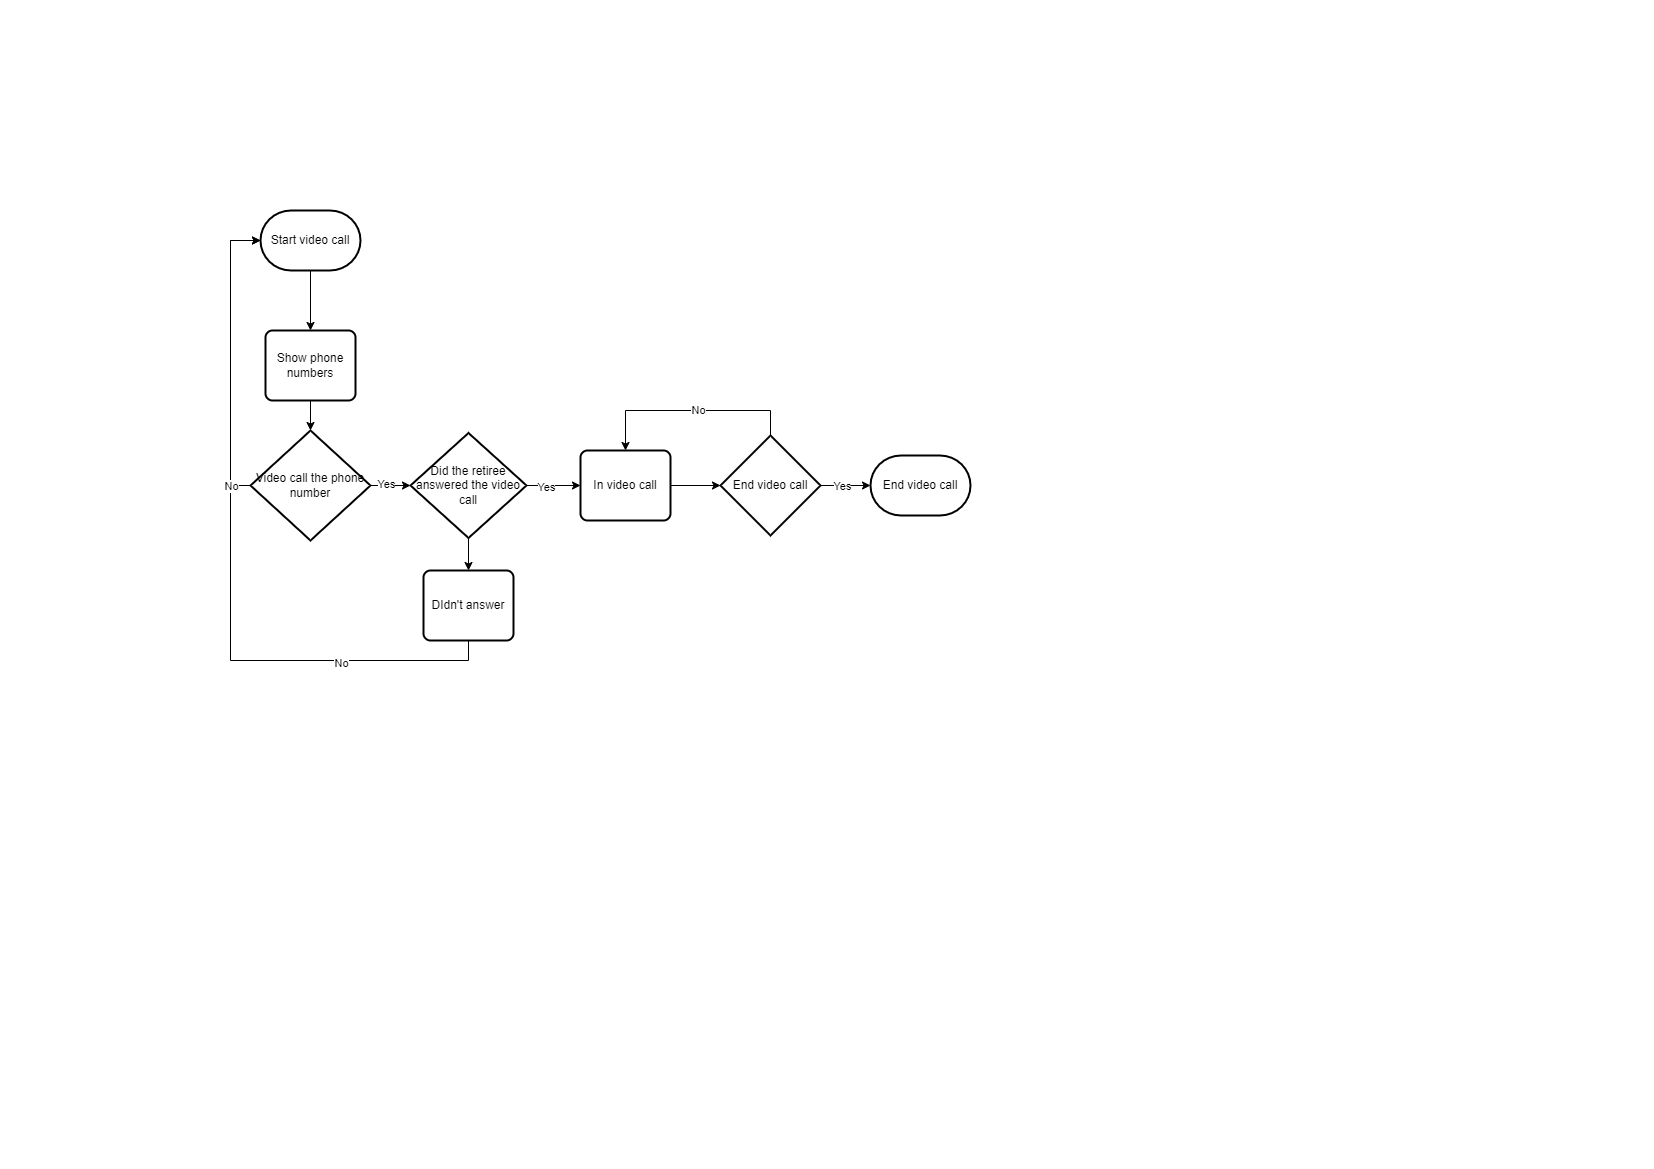

The diagram above was exported from draw.io. Its source (the exported page's mxGraphModel, read from the mxfile embedded in the PNG):
<mxGraphModel dx="1050" dy="542" grid="1" gridSize="10" guides="1" tooltips="1" connect="1" arrows="1" fold="1" page="1" pageScale="1" pageWidth="827" pageHeight="1169" math="0" shadow="0">
  <root>
    <mxCell id="0" />
    <mxCell id="1" parent="0" />
    <mxCell id="n0RxFPIjIuBN3HPp0AG4-13" style="edgeStyle=orthogonalEdgeStyle;rounded=0;orthogonalLoop=1;jettySize=auto;html=1;exitX=0.5;exitY=1;exitDx=0;exitDy=0;exitPerimeter=0;entryX=0.5;entryY=0;entryDx=0;entryDy=0;" edge="1" parent="1" source="n0RxFPIjIuBN3HPp0AG4-1" target="n0RxFPIjIuBN3HPp0AG4-3">
      <mxGeometry relative="1" as="geometry" />
    </mxCell>
    <mxCell id="n0RxFPIjIuBN3HPp0AG4-1" value="Start video call" style="strokeWidth=2;html=1;shape=mxgraph.flowchart.terminator;whiteSpace=wrap;" vertex="1" parent="1">
      <mxGeometry x="260" y="210" width="100" height="60" as="geometry" />
    </mxCell>
    <mxCell id="n0RxFPIjIuBN3HPp0AG4-3" value="Show phone numbers" style="rounded=1;whiteSpace=wrap;html=1;absoluteArcSize=1;arcSize=14;strokeWidth=2;" vertex="1" parent="1">
      <mxGeometry x="265" y="330" width="90" height="70" as="geometry" />
    </mxCell>
    <mxCell id="n0RxFPIjIuBN3HPp0AG4-30" style="edgeStyle=orthogonalEdgeStyle;rounded=0;orthogonalLoop=1;jettySize=auto;html=1;exitX=0.5;exitY=1;exitDx=0;exitDy=0;exitPerimeter=0;entryX=0.5;entryY=0;entryDx=0;entryDy=0;" edge="1" parent="1" source="n0RxFPIjIuBN3HPp0AG4-21" target="n0RxFPIjIuBN3HPp0AG4-29">
      <mxGeometry relative="1" as="geometry" />
    </mxCell>
    <mxCell id="n0RxFPIjIuBN3HPp0AG4-33" style="edgeStyle=orthogonalEdgeStyle;rounded=0;orthogonalLoop=1;jettySize=auto;html=1;exitX=1;exitY=0.5;exitDx=0;exitDy=0;exitPerimeter=0;" edge="1" parent="1" source="n0RxFPIjIuBN3HPp0AG4-21" target="n0RxFPIjIuBN3HPp0AG4-32">
      <mxGeometry relative="1" as="geometry" />
    </mxCell>
    <mxCell id="n0RxFPIjIuBN3HPp0AG4-34" value="Yes" style="edgeLabel;html=1;align=center;verticalAlign=middle;resizable=0;points=[];" vertex="1" connectable="0" parent="n0RxFPIjIuBN3HPp0AG4-33">
      <mxGeometry x="-0.278" y="-1" relative="1" as="geometry">
        <mxPoint as="offset" />
      </mxGeometry>
    </mxCell>
    <mxCell id="n0RxFPIjIuBN3HPp0AG4-21" value="Did the retiree answered the video call" style="strokeWidth=2;html=1;shape=mxgraph.flowchart.decision;whiteSpace=wrap;" vertex="1" parent="1">
      <mxGeometry x="410" y="432.5" width="116" height="105" as="geometry" />
    </mxCell>
    <mxCell id="n0RxFPIjIuBN3HPp0AG4-29" value="DIdn't answer" style="rounded=1;whiteSpace=wrap;html=1;absoluteArcSize=1;arcSize=14;strokeWidth=2;" vertex="1" parent="1">
      <mxGeometry x="423" y="570" width="90" height="70" as="geometry" />
    </mxCell>
    <mxCell id="n0RxFPIjIuBN3HPp0AG4-31" style="edgeStyle=orthogonalEdgeStyle;rounded=0;orthogonalLoop=1;jettySize=auto;html=1;exitX=0.5;exitY=1;exitDx=0;exitDy=0;entryX=0;entryY=0.5;entryDx=0;entryDy=0;entryPerimeter=0;" edge="1" parent="1" source="n0RxFPIjIuBN3HPp0AG4-29" target="n0RxFPIjIuBN3HPp0AG4-1">
      <mxGeometry relative="1" as="geometry">
        <Array as="points">
          <mxPoint x="468" y="660" />
          <mxPoint x="230" y="660" />
          <mxPoint x="230" y="240" />
        </Array>
      </mxGeometry>
    </mxCell>
    <mxCell id="CaDAYT_pWa5cpFkbVs9--5" value="No" style="edgeLabel;html=1;align=center;verticalAlign=middle;resizable=0;points=[];" vertex="1" connectable="0" parent="n0RxFPIjIuBN3HPp0AG4-31">
      <mxGeometry x="-0.6181" y="2" relative="1" as="geometry">
        <mxPoint x="-13" as="offset" />
      </mxGeometry>
    </mxCell>
    <mxCell id="n0RxFPIjIuBN3HPp0AG4-32" value="In video call" style="rounded=1;whiteSpace=wrap;html=1;absoluteArcSize=1;arcSize=14;strokeWidth=2;" vertex="1" parent="1">
      <mxGeometry x="580" y="450" width="90" height="70" as="geometry" />
    </mxCell>
    <mxCell id="n0RxFPIjIuBN3HPp0AG4-37" style="edgeStyle=orthogonalEdgeStyle;rounded=0;orthogonalLoop=1;jettySize=auto;html=1;entryX=0.5;entryY=0;entryDx=0;entryDy=0;" edge="1" parent="1" source="n0RxFPIjIuBN3HPp0AG4-35" target="n0RxFPIjIuBN3HPp0AG4-32">
      <mxGeometry relative="1" as="geometry">
        <mxPoint x="630" y="370" as="targetPoint" />
        <Array as="points">
          <mxPoint x="770" y="410" />
          <mxPoint x="625" y="410" />
        </Array>
      </mxGeometry>
    </mxCell>
    <mxCell id="n0RxFPIjIuBN3HPp0AG4-38" value="No" style="edgeLabel;html=1;align=center;verticalAlign=middle;resizable=0;points=[];" vertex="1" connectable="0" parent="n0RxFPIjIuBN3HPp0AG4-37">
      <mxGeometry x="-0.0648" y="-1" relative="1" as="geometry">
        <mxPoint as="offset" />
      </mxGeometry>
    </mxCell>
    <mxCell id="n0RxFPIjIuBN3HPp0AG4-35" value="End video call" style="strokeWidth=2;html=1;shape=mxgraph.flowchart.decision;whiteSpace=wrap;" vertex="1" parent="1">
      <mxGeometry x="720" y="435" width="100" height="100" as="geometry" />
    </mxCell>
    <mxCell id="n0RxFPIjIuBN3HPp0AG4-36" style="edgeStyle=orthogonalEdgeStyle;rounded=0;orthogonalLoop=1;jettySize=auto;html=1;exitX=1;exitY=0.5;exitDx=0;exitDy=0;entryX=0;entryY=0.5;entryDx=0;entryDy=0;entryPerimeter=0;" edge="1" parent="1" source="n0RxFPIjIuBN3HPp0AG4-32" target="n0RxFPIjIuBN3HPp0AG4-35">
      <mxGeometry relative="1" as="geometry" />
    </mxCell>
    <mxCell id="n0RxFPIjIuBN3HPp0AG4-41" value="End video call" style="strokeWidth=2;html=1;shape=mxgraph.flowchart.terminator;whiteSpace=wrap;" vertex="1" parent="1">
      <mxGeometry x="870" y="455" width="100" height="60" as="geometry" />
    </mxCell>
    <mxCell id="n0RxFPIjIuBN3HPp0AG4-42" style="edgeStyle=orthogonalEdgeStyle;rounded=0;orthogonalLoop=1;jettySize=auto;html=1;exitX=1;exitY=0.5;exitDx=0;exitDy=0;exitPerimeter=0;entryX=0;entryY=0.5;entryDx=0;entryDy=0;entryPerimeter=0;" edge="1" parent="1" source="n0RxFPIjIuBN3HPp0AG4-35" target="n0RxFPIjIuBN3HPp0AG4-41">
      <mxGeometry relative="1" as="geometry" />
    </mxCell>
    <mxCell id="n0RxFPIjIuBN3HPp0AG4-43" value="Yes" style="edgeLabel;html=1;align=center;verticalAlign=middle;resizable=0;points=[];" vertex="1" connectable="0" parent="n0RxFPIjIuBN3HPp0AG4-42">
      <mxGeometry x="-0.152" relative="1" as="geometry">
        <mxPoint as="offset" />
      </mxGeometry>
    </mxCell>
    <mxCell id="CaDAYT_pWa5cpFkbVs9--1" value="Video call the phone number" style="strokeWidth=2;html=1;shape=mxgraph.flowchart.decision;whiteSpace=wrap;" vertex="1" parent="1">
      <mxGeometry x="250" y="430" width="120" height="110" as="geometry" />
    </mxCell>
    <mxCell id="CaDAYT_pWa5cpFkbVs9--2" style="edgeStyle=orthogonalEdgeStyle;rounded=0;orthogonalLoop=1;jettySize=auto;html=1;exitX=0.5;exitY=1;exitDx=0;exitDy=0;entryX=0.5;entryY=0;entryDx=0;entryDy=0;entryPerimeter=0;" edge="1" parent="1" source="n0RxFPIjIuBN3HPp0AG4-3" target="CaDAYT_pWa5cpFkbVs9--1">
      <mxGeometry relative="1" as="geometry" />
    </mxCell>
    <mxCell id="CaDAYT_pWa5cpFkbVs9--3" style="edgeStyle=orthogonalEdgeStyle;rounded=0;orthogonalLoop=1;jettySize=auto;html=1;exitX=1;exitY=0.5;exitDx=0;exitDy=0;exitPerimeter=0;entryX=0;entryY=0.5;entryDx=0;entryDy=0;entryPerimeter=0;" edge="1" parent="1" source="CaDAYT_pWa5cpFkbVs9--1" target="n0RxFPIjIuBN3HPp0AG4-21">
      <mxGeometry relative="1" as="geometry" />
    </mxCell>
    <mxCell id="CaDAYT_pWa5cpFkbVs9--7" value="Yes" style="edgeLabel;html=1;align=center;verticalAlign=middle;resizable=0;points=[];" vertex="1" connectable="0" parent="CaDAYT_pWa5cpFkbVs9--3">
      <mxGeometry x="-0.26" y="2" relative="1" as="geometry">
        <mxPoint as="offset" />
      </mxGeometry>
    </mxCell>
    <mxCell id="CaDAYT_pWa5cpFkbVs9--4" style="edgeStyle=orthogonalEdgeStyle;rounded=0;orthogonalLoop=1;jettySize=auto;html=1;exitX=0;exitY=0.5;exitDx=0;exitDy=0;exitPerimeter=0;entryX=0;entryY=0.5;entryDx=0;entryDy=0;entryPerimeter=0;" edge="1" parent="1" source="CaDAYT_pWa5cpFkbVs9--1" target="n0RxFPIjIuBN3HPp0AG4-1">
      <mxGeometry relative="1" as="geometry" />
    </mxCell>
    <mxCell id="CaDAYT_pWa5cpFkbVs9--6" value="No" style="edgeLabel;html=1;align=center;verticalAlign=middle;resizable=0;points=[];" vertex="1" connectable="0" parent="CaDAYT_pWa5cpFkbVs9--4">
      <mxGeometry x="-0.9308" y="-3" relative="1" as="geometry">
        <mxPoint x="-10" y="3" as="offset" />
      </mxGeometry>
    </mxCell>
  </root>
</mxGraphModel>